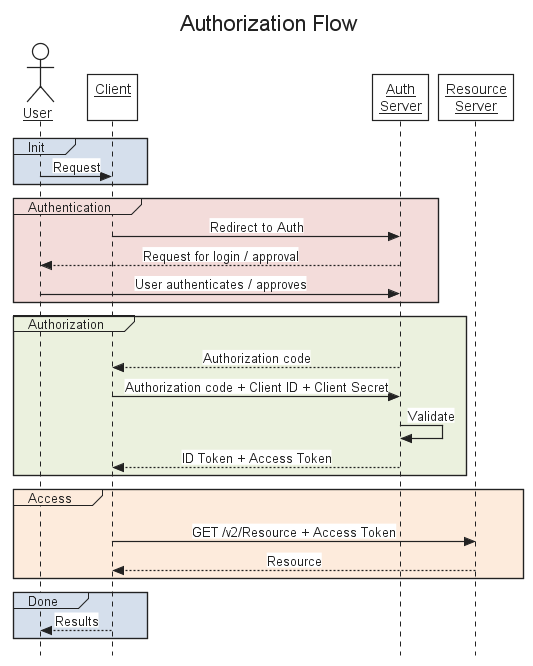

The diagram above was rendered by PlantUML. Its source (embedded in the PNG):
@startuml
hide footbox
skinparam shadowing false
skinparam style strictuml
skinparam sequence {
  TitleFontSize               22
  TitleFontStyle              normal
  TitleFontColor              #222
  TitleFontName               Arial
  LifelineBorderColor         #222
  ActorBorderColor            #222
  ActorBackgroundColor        white
  ActorBorderThickness        1.2
  ActorFontColor              #222
  ParticipantFontColor        #222
  ParticipantFontStyle        normal
  ParticipantFontName         Arial
  ParticipantBorderColor      #222
  ParticipantBackgroundColor  white
  ParticipantBorderThickness  1.2
  ArrowFontColor              #222
  ArrowFontStyle              normal
  ArrowFontName               Arial
  ArrowColor                  #222
  ArrowThickness              1.2
  GroupBorderColor            #222
  GroupBorderthickness        1.2
  GroupHeaderFontStyle        normal
  GroupHeaderFontColor        #222
  GroupHeaderFontName         Arial
  MessageAlign                center
}

title Authorization Flow

actor u as "<u>User</u>"
participant c as "<u>Client</u>\n"
participant a as "<u>Auth</u>\n<u>Server</u>"
participant s as "<u>Resource</u>\n<u>Server</u>"

group#d5dfec #d5dfec Init
u -> c  : <color:#222><back:white>Request
end

group#f3dcda #f3dcda Authentication
c -> a  : <color:#222><back:white>Redirect to Auth
u <-- a : <color:#222><back:white>Request for login / approval
u -> a  : <color:#222><back:white>User authenticates / approves
end

group#ebf1de #ebf1de Authorization
u -[hidden]-> c
c <-- a : <color:#222><back:white>Authorization code
c -> a  : <color:#222><back:white>Authorization code + Client ID + Client Secret
a -> a  : <color:#222><back:white>Validate
c <-- a : <color:#222><back:white>ID Token + Access Token
end

group#fdebdc #fdebdc Access
u -[hidden]-> c
c -> s  : <color:#222><back:white>GET /v2/Resource + Access Token
c <-- s : <color:#222><back:white>Resource
end

group#d5dfec #d5dfec Done
u <-- c : <color:#222><back:white>Results
end
@enduml